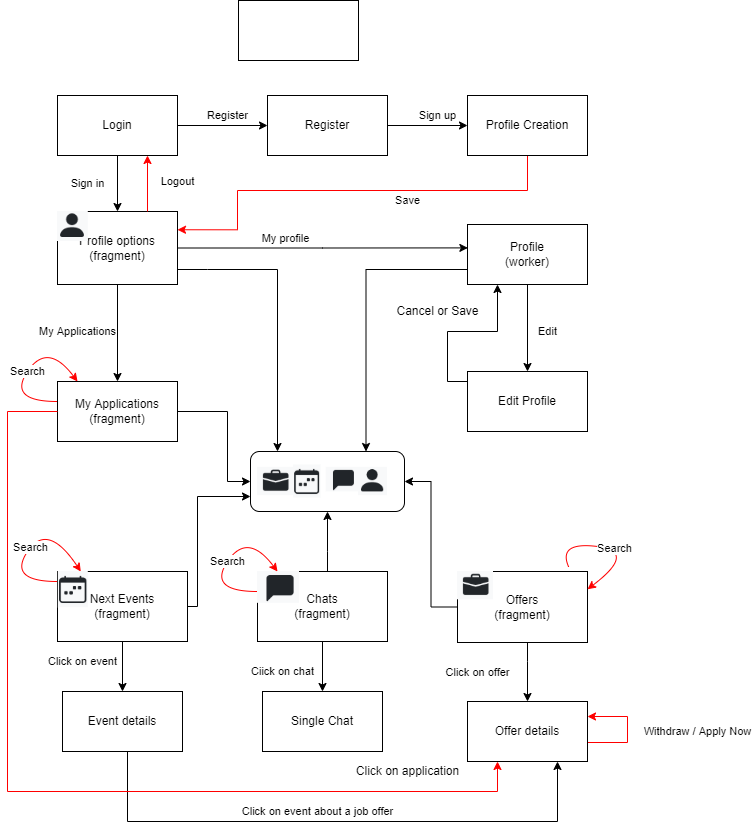

The diagram above was exported from draw.io. Its source (the exported page's mxGraphModel, read from the mxfile embedded in the PNG):
<mxGraphModel dx="630" dy="628" grid="1" gridSize="10" guides="1" tooltips="1" connect="1" arrows="1" fold="1" page="1" pageScale="1" pageWidth="827" pageHeight="1169" math="0" shadow="0">
  <root>
    <mxCell id="0" />
    <mxCell id="1" parent="0" />
    <mxCell id="73U5gpdoWubz7s_krERE-57" value="" style="rounded=1;whiteSpace=wrap;html=1;rotation=0;" parent="1" vertex="1">
      <mxGeometry x="283" y="481" width="154" height="60" as="geometry" />
    </mxCell>
    <mxCell id="73U5gpdoWubz7s_krERE-3" value="Register" style="edgeStyle=orthogonalEdgeStyle;rounded=0;orthogonalLoop=1;jettySize=auto;html=1;entryX=0;entryY=0.5;entryDx=0;entryDy=0;" parent="1" source="73U5gpdoWubz7s_krERE-1" target="73U5gpdoWubz7s_krERE-2" edge="1">
      <mxGeometry x="0.1111" y="10" relative="1" as="geometry">
        <mxPoint as="offset" />
      </mxGeometry>
    </mxCell>
    <mxCell id="73U5gpdoWubz7s_krERE-7" value="Sign in" style="edgeStyle=orthogonalEdgeStyle;rounded=0;orthogonalLoop=1;jettySize=auto;html=1;" parent="1" source="73U5gpdoWubz7s_krERE-1" target="73U5gpdoWubz7s_krERE-6" edge="1">
      <mxGeometry y="-30" relative="1" as="geometry">
        <mxPoint as="offset" />
      </mxGeometry>
    </mxCell>
    <mxCell id="73U5gpdoWubz7s_krERE-1" value="Login" style="rounded=0;whiteSpace=wrap;html=1;" parent="1" vertex="1">
      <mxGeometry x="90" y="125" width="120" height="60" as="geometry" />
    </mxCell>
    <mxCell id="73U5gpdoWubz7s_krERE-5" value="Sign up" style="edgeStyle=orthogonalEdgeStyle;rounded=0;orthogonalLoop=1;jettySize=auto;html=1;entryX=0;entryY=0.5;entryDx=0;entryDy=0;" parent="1" source="73U5gpdoWubz7s_krERE-2" target="73U5gpdoWubz7s_krERE-4" edge="1">
      <mxGeometry x="0.25" y="10" relative="1" as="geometry">
        <mxPoint as="offset" />
      </mxGeometry>
    </mxCell>
    <mxCell id="73U5gpdoWubz7s_krERE-2" value="Register" style="rounded=0;whiteSpace=wrap;html=1;" parent="1" vertex="1">
      <mxGeometry x="300" y="125" width="120" height="60" as="geometry" />
    </mxCell>
    <mxCell id="73U5gpdoWubz7s_krERE-9" value="Save&lt;br&gt;" style="edgeStyle=orthogonalEdgeStyle;rounded=0;orthogonalLoop=1;jettySize=auto;html=1;entryX=1;entryY=0.25;entryDx=0;entryDy=0;strokeColor=#FF0000;" parent="1" source="73U5gpdoWubz7s_krERE-4" target="73U5gpdoWubz7s_krERE-6" edge="1">
      <mxGeometry x="-0.2694" y="10" relative="1" as="geometry">
        <mxPoint as="offset" />
        <Array as="points">
          <mxPoint x="560" y="220" />
          <mxPoint x="270" y="220" />
          <mxPoint x="270" y="259" />
        </Array>
      </mxGeometry>
    </mxCell>
    <mxCell id="73U5gpdoWubz7s_krERE-4" value="Profile Creation" style="rounded=0;whiteSpace=wrap;html=1;" parent="1" vertex="1">
      <mxGeometry x="500" y="125" width="120" height="60" as="geometry" />
    </mxCell>
    <mxCell id="73U5gpdoWubz7s_krERE-15" style="edgeStyle=orthogonalEdgeStyle;rounded=0;orthogonalLoop=1;jettySize=auto;html=1;entryX=0.003;entryY=0.39;entryDx=0;entryDy=0;entryPerimeter=0;" parent="1" source="73U5gpdoWubz7s_krERE-6" target="73U5gpdoWubz7s_krERE-8" edge="1">
      <mxGeometry relative="1" as="geometry">
        <Array as="points" />
      </mxGeometry>
    </mxCell>
    <mxCell id="73U5gpdoWubz7s_krERE-16" value="My profile" style="edgeLabel;html=1;align=center;verticalAlign=middle;resizable=0;points=[];" parent="73U5gpdoWubz7s_krERE-15" vertex="1" connectable="0">
      <mxGeometry x="-0.2634" y="1" relative="1" as="geometry">
        <mxPoint y="-9" as="offset" />
      </mxGeometry>
    </mxCell>
    <mxCell id="73U5gpdoWubz7s_krERE-61" value="My Applications" style="edgeStyle=orthogonalEdgeStyle;rounded=0;orthogonalLoop=1;jettySize=auto;html=1;entryX=0.5;entryY=0;entryDx=0;entryDy=0;" parent="1" source="73U5gpdoWubz7s_krERE-6" target="73U5gpdoWubz7s_krERE-17" edge="1">
      <mxGeometry x="-0.0309" y="-40" relative="1" as="geometry">
        <mxPoint as="offset" />
      </mxGeometry>
    </mxCell>
    <mxCell id="73U5gpdoWubz7s_krERE-6" value="Profile options&lt;br&gt;(fragment)" style="rounded=0;whiteSpace=wrap;html=1;" parent="1" vertex="1">
      <mxGeometry x="90" y="241" width="120" height="73" as="geometry" />
    </mxCell>
    <mxCell id="73U5gpdoWubz7s_krERE-12" value="Edit&lt;br&gt;" style="edgeStyle=orthogonalEdgeStyle;rounded=0;orthogonalLoop=1;jettySize=auto;html=1;entryX=0.5;entryY=0;entryDx=0;entryDy=0;" parent="1" source="73U5gpdoWubz7s_krERE-8" target="73U5gpdoWubz7s_krERE-11" edge="1">
      <mxGeometry x="0.0909" y="20" relative="1" as="geometry">
        <mxPoint as="offset" />
      </mxGeometry>
    </mxCell>
    <mxCell id="73U5gpdoWubz7s_krERE-65" style="edgeStyle=orthogonalEdgeStyle;rounded=0;orthogonalLoop=1;jettySize=auto;html=1;exitX=0;exitY=0.75;exitDx=0;exitDy=0;entryX=0.75;entryY=0;entryDx=0;entryDy=0;" parent="1" source="73U5gpdoWubz7s_krERE-8" target="73U5gpdoWubz7s_krERE-57" edge="1">
      <mxGeometry relative="1" as="geometry" />
    </mxCell>
    <mxCell id="73U5gpdoWubz7s_krERE-8" value="Profile&lt;br&gt;(worker)" style="rounded=0;whiteSpace=wrap;html=1;" parent="1" vertex="1">
      <mxGeometry x="500" y="254" width="120" height="60" as="geometry" />
    </mxCell>
    <mxCell id="73U5gpdoWubz7s_krERE-13" style="edgeStyle=orthogonalEdgeStyle;rounded=0;orthogonalLoop=1;jettySize=auto;html=1;entryX=0.25;entryY=1;entryDx=0;entryDy=0;exitX=0;exitY=0.5;exitDx=0;exitDy=0;" parent="1" source="73U5gpdoWubz7s_krERE-11" target="73U5gpdoWubz7s_krERE-8" edge="1">
      <mxGeometry relative="1" as="geometry">
        <Array as="points">
          <mxPoint x="500" y="411" />
          <mxPoint x="480" y="411" />
          <mxPoint x="480" y="361" />
          <mxPoint x="530" y="361" />
        </Array>
      </mxGeometry>
    </mxCell>
    <mxCell id="73U5gpdoWubz7s_krERE-11" value="Edit Profile" style="rounded=0;whiteSpace=wrap;html=1;" parent="1" vertex="1">
      <mxGeometry x="500" y="401" width="120" height="60" as="geometry" />
    </mxCell>
    <mxCell id="73U5gpdoWubz7s_krERE-14" value="Cancel or Save" style="text;html=1;align=center;verticalAlign=middle;resizable=0;points=[];autosize=1;strokeColor=none;fillColor=none;" parent="1" vertex="1">
      <mxGeometry x="420" y="331" width="100" height="20" as="geometry" />
    </mxCell>
    <mxCell id="73U5gpdoWubz7s_krERE-66" style="edgeStyle=orthogonalEdgeStyle;rounded=0;orthogonalLoop=1;jettySize=auto;html=1;entryX=0;entryY=0.5;entryDx=0;entryDy=0;" parent="1" source="73U5gpdoWubz7s_krERE-17" target="73U5gpdoWubz7s_krERE-57" edge="1">
      <mxGeometry relative="1" as="geometry">
        <mxPoint x="260" y="511" as="targetPoint" />
        <Array as="points">
          <mxPoint x="260" y="441" />
          <mxPoint x="260" y="511" />
        </Array>
      </mxGeometry>
    </mxCell>
    <mxCell id="73U5gpdoWubz7s_krERE-17" value="My Applications&lt;br&gt;(fragment)" style="rounded=0;whiteSpace=wrap;html=1;" parent="1" vertex="1">
      <mxGeometry x="90" y="411" width="120" height="60" as="geometry" />
    </mxCell>
    <mxCell id="73U5gpdoWubz7s_krERE-43" value="Click on offer" style="edgeStyle=orthogonalEdgeStyle;rounded=0;orthogonalLoop=1;jettySize=auto;html=1;entryX=0.5;entryY=0;entryDx=0;entryDy=0;" parent="1" source="73U5gpdoWubz7s_krERE-33" target="73U5gpdoWubz7s_krERE-42" edge="1">
      <mxGeometry y="-50" relative="1" as="geometry">
        <Array as="points">
          <mxPoint x="560" y="691" />
          <mxPoint x="560" y="691" />
        </Array>
        <mxPoint as="offset" />
      </mxGeometry>
    </mxCell>
    <mxCell id="73U5gpdoWubz7s_krERE-73" style="edgeStyle=orthogonalEdgeStyle;rounded=0;orthogonalLoop=1;jettySize=auto;html=1;entryX=1;entryY=0.5;entryDx=0;entryDy=0;" parent="1" source="73U5gpdoWubz7s_krERE-33" target="73U5gpdoWubz7s_krERE-57" edge="1">
      <mxGeometry relative="1" as="geometry" />
    </mxCell>
    <mxCell id="73U5gpdoWubz7s_krERE-33" value="Offers&lt;br&gt;(fragment)" style="rounded=0;whiteSpace=wrap;html=1;" parent="1" vertex="1">
      <mxGeometry x="490" y="601" width="130" height="71" as="geometry" />
    </mxCell>
    <mxCell id="73U5gpdoWubz7s_krERE-37" value="" style="shape=image;verticalLabelPosition=bottom;labelBackgroundColor=default;verticalAlign=top;aspect=fixed;imageAspect=0;image=data:image/png,(base64 omitted: 912 chars);" parent="1" vertex="1">
      <mxGeometry x="290" y="496.86000000000007" width="36" height="28.29" as="geometry" />
    </mxCell>
    <mxCell id="73U5gpdoWubz7s_krERE-44" value="Withdraw / Apply Now" style="edgeStyle=orthogonalEdgeStyle;rounded=0;orthogonalLoop=1;jettySize=auto;html=1;entryX=1;entryY=0.25;entryDx=0;entryDy=0;strokeColor=#FF0000;" parent="1" source="73U5gpdoWubz7s_krERE-42" target="73U5gpdoWubz7s_krERE-42" edge="1">
      <mxGeometry x="-0.0377" y="-70" relative="1" as="geometry">
        <Array as="points">
          <mxPoint x="660" y="772" />
          <mxPoint x="660" y="746" />
        </Array>
        <mxPoint as="offset" />
      </mxGeometry>
    </mxCell>
    <mxCell id="73U5gpdoWubz7s_krERE-42" value="Offer details" style="rounded=0;whiteSpace=wrap;html=1;" parent="1" vertex="1">
      <mxGeometry x="500" y="731" width="120" height="60" as="geometry" />
    </mxCell>
    <mxCell id="73U5gpdoWubz7s_krERE-69" value="Ciick on chat" style="edgeStyle=orthogonalEdgeStyle;rounded=0;orthogonalLoop=1;jettySize=auto;html=1;entryX=0.5;entryY=0;entryDx=0;entryDy=0;" parent="1" source="73U5gpdoWubz7s_krERE-45" target="73U5gpdoWubz7s_krERE-47" edge="1">
      <mxGeometry x="0.2" y="-40" relative="1" as="geometry">
        <mxPoint as="offset" />
      </mxGeometry>
    </mxCell>
    <mxCell id="73U5gpdoWubz7s_krERE-70" style="edgeStyle=orthogonalEdgeStyle;rounded=0;orthogonalLoop=1;jettySize=auto;html=1;entryX=0.5;entryY=1;entryDx=0;entryDy=0;" parent="1" source="73U5gpdoWubz7s_krERE-45" target="73U5gpdoWubz7s_krERE-57" edge="1">
      <mxGeometry relative="1" as="geometry">
        <Array as="points">
          <mxPoint x="360" y="581" />
          <mxPoint x="360" y="581" />
        </Array>
      </mxGeometry>
    </mxCell>
    <mxCell id="73U5gpdoWubz7s_krERE-45" value="Chats&lt;br&gt;(fragment)" style="rounded=0;whiteSpace=wrap;html=1;" parent="1" vertex="1">
      <mxGeometry x="290" y="601" width="130" height="70" as="geometry" />
    </mxCell>
    <mxCell id="73U5gpdoWubz7s_krERE-71" style="edgeStyle=orthogonalEdgeStyle;rounded=0;orthogonalLoop=1;jettySize=auto;html=1;entryX=0;entryY=0.75;entryDx=0;entryDy=0;" parent="1" source="73U5gpdoWubz7s_krERE-46" target="73U5gpdoWubz7s_krERE-57" edge="1">
      <mxGeometry relative="1" as="geometry">
        <Array as="points">
          <mxPoint x="230" y="636" />
          <mxPoint x="230" y="526" />
        </Array>
      </mxGeometry>
    </mxCell>
    <mxCell id="73U5gpdoWubz7s_krERE-72" value="Click on event" style="edgeStyle=orthogonalEdgeStyle;rounded=0;orthogonalLoop=1;jettySize=auto;html=1;entryX=0.5;entryY=0;entryDx=0;entryDy=0;" parent="1" source="73U5gpdoWubz7s_krERE-46" target="73U5gpdoWubz7s_krERE-48" edge="1">
      <mxGeometry x="-0.2" y="-40" relative="1" as="geometry">
        <mxPoint as="offset" />
      </mxGeometry>
    </mxCell>
    <mxCell id="73U5gpdoWubz7s_krERE-46" value="Next Events&lt;br&gt;(fragment)" style="rounded=0;whiteSpace=wrap;html=1;" parent="1" vertex="1">
      <mxGeometry x="90" y="601" width="130" height="70" as="geometry" />
    </mxCell>
    <mxCell id="73U5gpdoWubz7s_krERE-47" value="Single Chat" style="rounded=0;whiteSpace=wrap;html=1;" parent="1" vertex="1">
      <mxGeometry x="295" y="721" width="120" height="60" as="geometry" />
    </mxCell>
    <mxCell id="73U5gpdoWubz7s_krERE-78" value="Click on event about a job offer" style="edgeStyle=orthogonalEdgeStyle;rounded=0;orthogonalLoop=1;jettySize=auto;html=1;entryX=0.75;entryY=1;entryDx=0;entryDy=0;" parent="1" source="73U5gpdoWubz7s_krERE-48" target="73U5gpdoWubz7s_krERE-42" edge="1">
      <mxGeometry x="-0.0714" y="10" relative="1" as="geometry">
        <Array as="points">
          <mxPoint x="160" y="851" />
          <mxPoint x="590" y="851" />
        </Array>
        <mxPoint as="offset" />
      </mxGeometry>
    </mxCell>
    <mxCell id="73U5gpdoWubz7s_krERE-48" value="Event details" style="rounded=0;whiteSpace=wrap;html=1;" parent="1" vertex="1">
      <mxGeometry x="95" y="721" width="120" height="60" as="geometry" />
    </mxCell>
    <mxCell id="73U5gpdoWubz7s_krERE-54" value="" style="shape=image;verticalLabelPosition=bottom;labelBackgroundColor=default;verticalAlign=top;aspect=fixed;imageAspect=0;image=data:image/png,(base64 omitted: 824 chars);" parent="1" vertex="1">
      <mxGeometry x="391" y="496.89" width="29" height="28.26" as="geometry" />
    </mxCell>
    <mxCell id="73U5gpdoWubz7s_krERE-55" value="" style="shape=image;verticalLabelPosition=bottom;labelBackgroundColor=default;verticalAlign=top;aspect=fixed;imageAspect=0;image=data:image/png,(base64 omitted: 956 chars);" parent="1" vertex="1">
      <mxGeometry x="326" y="494.45" width="27.5" height="33.12" as="geometry" />
    </mxCell>
    <mxCell id="73U5gpdoWubz7s_krERE-56" value="" style="shape=image;verticalLabelPosition=bottom;labelBackgroundColor=default;verticalAlign=top;aspect=fixed;imageAspect=0;image=data:image/png,(base64 omitted: 520 chars);" parent="1" vertex="1">
      <mxGeometry x="358.6600000000001" y="496.86" width="32.34" height="24.52" as="geometry" />
    </mxCell>
    <mxCell id="73U5gpdoWubz7s_krERE-68" value="" style="endArrow=classic;html=1;rounded=0;" parent="1" edge="1">
      <mxGeometry width="50" height="50" relative="1" as="geometry">
        <mxPoint x="210" y="299" as="sourcePoint" />
        <mxPoint x="310" y="481" as="targetPoint" />
        <Array as="points">
          <mxPoint x="240" y="299" />
          <mxPoint x="310" y="299" />
        </Array>
      </mxGeometry>
    </mxCell>
    <mxCell id="73U5gpdoWubz7s_krERE-76" value="Click on application" style="text;html=1;align=center;verticalAlign=middle;resizable=0;points=[];autosize=1;strokeColor=none;fillColor=none;" parent="1" vertex="1">
      <mxGeometry x="380" y="791" width="120" height="20" as="geometry" />
    </mxCell>
    <mxCell id="73U5gpdoWubz7s_krERE-79" value="" style="shape=image;verticalLabelPosition=bottom;labelBackgroundColor=default;verticalAlign=top;aspect=fixed;imageAspect=0;image=data:image/png,(base64 omitted: 824 chars);" parent="1" vertex="1">
      <mxGeometry x="90" y="241" width="30.79" height="30" as="geometry" />
    </mxCell>
    <mxCell id="73U5gpdoWubz7s_krERE-80" value="" style="shape=image;verticalLabelPosition=bottom;labelBackgroundColor=default;verticalAlign=top;aspect=fixed;imageAspect=0;image=data:image/png,(base64 omitted: 520 chars);" parent="1" vertex="1">
      <mxGeometry x="290" y="601" width="42" height="31.84" as="geometry" />
    </mxCell>
    <mxCell id="73U5gpdoWubz7s_krERE-81" value="" style="shape=image;verticalLabelPosition=bottom;labelBackgroundColor=default;verticalAlign=top;aspect=fixed;imageAspect=0;image=data:image/png,(base64 omitted: 956 chars);" parent="1" vertex="1">
      <mxGeometry x="90.79" y="601" width="30" height="36.14" as="geometry" />
    </mxCell>
    <mxCell id="73U5gpdoWubz7s_krERE-82" value="" style="shape=image;verticalLabelPosition=bottom;labelBackgroundColor=default;verticalAlign=top;aspect=fixed;imageAspect=0;image=data:image/png,(base64 omitted: 912 chars);" parent="1" vertex="1">
      <mxGeometry x="490" y="601" width="36" height="28.29" as="geometry" />
    </mxCell>
    <mxCell id="qReNKX3VTq5cMq0L4WJU-1" value="" style="endArrow=classic;html=1;rounded=0;exitX=0;exitY=0.5;exitDx=0;exitDy=0;entryX=0.25;entryY=1;entryDx=0;entryDy=0;strokeColor=#FF0000;" parent="1" source="73U5gpdoWubz7s_krERE-17" target="73U5gpdoWubz7s_krERE-42" edge="1">
      <mxGeometry width="50" height="50" relative="1" as="geometry">
        <mxPoint x="390" y="711" as="sourcePoint" />
        <mxPoint x="440" y="661" as="targetPoint" />
        <Array as="points">
          <mxPoint x="40" y="441" />
          <mxPoint x="40" y="821" />
          <mxPoint x="530" y="821" />
        </Array>
      </mxGeometry>
    </mxCell>
    <mxCell id="qReNKX3VTq5cMq0L4WJU-3" value="Logout" style="endArrow=classic;html=1;rounded=0;strokeColor=#FF0000;exitX=0.75;exitY=0;exitDx=0;exitDy=0;entryX=0.75;entryY=1;entryDx=0;entryDy=0;" parent="1" source="73U5gpdoWubz7s_krERE-6" target="73U5gpdoWubz7s_krERE-1" edge="1">
      <mxGeometry x="0.0714" y="-30" width="50" height="50" relative="1" as="geometry">
        <mxPoint x="390" y="351" as="sourcePoint" />
        <mxPoint x="440" y="301" as="targetPoint" />
        <mxPoint as="offset" />
      </mxGeometry>
    </mxCell>
    <mxCell id="Vn3M4e8BNthfQHTkyPZT-1" value="Search" style="curved=1;endArrow=classic;html=1;rounded=0;strokeColor=#FF0000;" parent="1" edge="1">
      <mxGeometry width="50" height="50" relative="1" as="geometry">
        <mxPoint x="90" y="431" as="sourcePoint" />
        <mxPoint x="110" y="411" as="targetPoint" />
        <Array as="points">
          <mxPoint x="40" y="431" />
          <mxPoint x="80" y="371" />
        </Array>
      </mxGeometry>
    </mxCell>
    <mxCell id="Vn3M4e8BNthfQHTkyPZT-2" value="Search" style="curved=1;endArrow=classic;html=1;rounded=0;strokeColor=#FF0000;exitX=0.855;exitY=-0.065;exitDx=0;exitDy=0;exitPerimeter=0;entryX=1;entryY=0.25;entryDx=0;entryDy=0;" parent="1" source="73U5gpdoWubz7s_krERE-33" target="73U5gpdoWubz7s_krERE-33" edge="1">
      <mxGeometry width="50" height="50" relative="1" as="geometry">
        <mxPoint x="620" y="591" as="sourcePoint" />
        <mxPoint x="640" y="571" as="targetPoint" />
        <Array as="points">
          <mxPoint x="590" y="571" />
          <mxPoint x="670" y="581" />
        </Array>
      </mxGeometry>
    </mxCell>
    <mxCell id="Vn3M4e8BNthfQHTkyPZT-3" value="Search" style="curved=1;endArrow=classic;html=1;rounded=0;strokeColor=#FF0000;" parent="1" edge="1">
      <mxGeometry width="50" height="50" relative="1" as="geometry">
        <mxPoint x="290" y="621" as="sourcePoint" />
        <mxPoint x="310" y="601" as="targetPoint" />
        <Array as="points">
          <mxPoint x="240" y="621" />
          <mxPoint x="280" y="561" />
        </Array>
      </mxGeometry>
    </mxCell>
    <mxCell id="Vn3M4e8BNthfQHTkyPZT-4" value="Search" style="curved=1;endArrow=classic;html=1;rounded=0;strokeColor=#FF0000;entryX=0.75;entryY=0;entryDx=0;entryDy=0;" parent="1" target="73U5gpdoWubz7s_krERE-81" edge="1">
      <mxGeometry width="50" height="50" relative="1" as="geometry">
        <mxPoint x="90" y="611" as="sourcePoint" />
        <mxPoint x="110" y="591" as="targetPoint" />
        <Array as="points">
          <mxPoint x="40" y="611" />
          <mxPoint x="80" y="551" />
        </Array>
      </mxGeometry>
    </mxCell>
    <mxCell id="o_oQ2S_VYEc7mdzATx_9-1" value="" style="rounded=0;whiteSpace=wrap;html=1;" parent="1" vertex="1">
      <mxGeometry x="271" y="30" width="120" height="60" as="geometry" />
    </mxCell>
  </root>
</mxGraphModel>